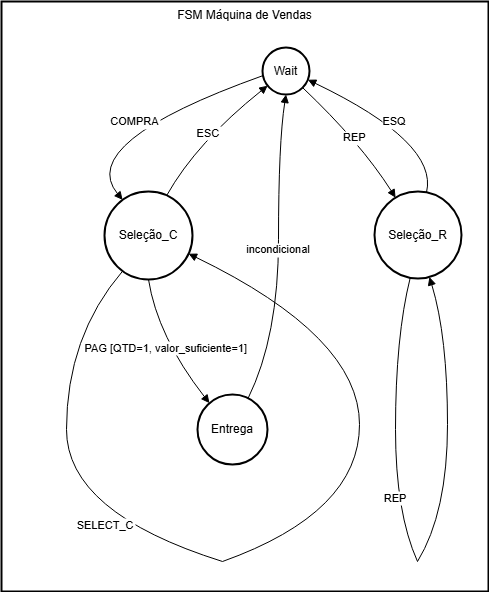

The diagram above was exported from draw.io. Its source (the exported page's mxGraphModel, read from the mxfile embedded in the PNG):
<mxGraphModel dx="5160" dy="1059" grid="1" gridSize="10" guides="1" tooltips="1" connect="1" arrows="1" fold="1" page="1" pageScale="1" pageWidth="827" pageHeight="1169" math="0" shadow="0">
  <root>
    <mxCell id="0" />
    <mxCell id="1" parent="0" />
    <mxCell id="PWFVBnLV4OEHyfMyvD0K-44" value="FSM Máquina de Vendas" style="whiteSpace=wrap;strokeWidth=2;verticalAlign=top;" vertex="1" parent="1">
      <mxGeometry x="20" y="1510" width="487" height="590" as="geometry" />
    </mxCell>
    <mxCell id="PWFVBnLV4OEHyfMyvD0K-45" value="Wait" style="ellipse;aspect=fixed;strokeWidth=2;whiteSpace=wrap;" vertex="1" parent="PWFVBnLV4OEHyfMyvD0K-44">
      <mxGeometry x="261" y="46" width="47" height="47" as="geometry" />
    </mxCell>
    <mxCell id="PWFVBnLV4OEHyfMyvD0K-46" value="Seleção_C" style="ellipse;aspect=fixed;strokeWidth=2;whiteSpace=wrap;" vertex="1" parent="PWFVBnLV4OEHyfMyvD0K-44">
      <mxGeometry x="103" y="190" width="88" height="88" as="geometry" />
    </mxCell>
    <mxCell id="PWFVBnLV4OEHyfMyvD0K-47" value="Seleção_R" style="ellipse;aspect=fixed;strokeWidth=2;whiteSpace=wrap;" vertex="1" parent="PWFVBnLV4OEHyfMyvD0K-44">
      <mxGeometry x="373" y="190" width="87" height="87" as="geometry" />
    </mxCell>
    <mxCell id="PWFVBnLV4OEHyfMyvD0K-48" value="" style="whiteSpace=wrap;strokeWidth=2;" vertex="1" parent="PWFVBnLV4OEHyfMyvD0K-44">
      <mxGeometry x="65" y="428" as="geometry" />
    </mxCell>
    <mxCell id="PWFVBnLV4OEHyfMyvD0K-49" value="" style="whiteSpace=wrap;strokeWidth=2;" vertex="1" parent="PWFVBnLV4OEHyfMyvD0K-44">
      <mxGeometry x="221" y="560" as="geometry" />
    </mxCell>
    <mxCell id="PWFVBnLV4OEHyfMyvD0K-50" value="Entrega" style="ellipse;aspect=fixed;strokeWidth=2;whiteSpace=wrap;" vertex="1" parent="PWFVBnLV4OEHyfMyvD0K-44">
      <mxGeometry x="196" y="393" width="70" height="70" as="geometry" />
    </mxCell>
    <mxCell id="PWFVBnLV4OEHyfMyvD0K-51" value="" style="whiteSpace=wrap;strokeWidth=2;" vertex="1" parent="PWFVBnLV4OEHyfMyvD0K-44">
      <mxGeometry x="394" y="428" as="geometry" />
    </mxCell>
    <mxCell id="PWFVBnLV4OEHyfMyvD0K-52" value="" style="whiteSpace=wrap;strokeWidth=2;" vertex="1" parent="PWFVBnLV4OEHyfMyvD0K-44">
      <mxGeometry x="416" y="560" as="geometry" />
    </mxCell>
    <mxCell id="PWFVBnLV4OEHyfMyvD0K-53" value="COMPRA" style="curved=1;startArrow=none;endArrow=block;exitX=0;exitY=0.66;entryX=0.1;entryY=0;rounded=0;" edge="1" parent="PWFVBnLV4OEHyfMyvD0K-44" source="PWFVBnLV4OEHyfMyvD0K-45" target="PWFVBnLV4OEHyfMyvD0K-46">
      <mxGeometry relative="1" as="geometry">
        <Array as="points">
          <mxPoint x="74" y="141" />
        </Array>
      </mxGeometry>
    </mxCell>
    <mxCell id="PWFVBnLV4OEHyfMyvD0K-54" value="REP" style="curved=1;startArrow=none;endArrow=block;exitX=1;exitY=0.98;entryX=0.18;entryY=0;rounded=0;" edge="1" parent="PWFVBnLV4OEHyfMyvD0K-44" source="PWFVBnLV4OEHyfMyvD0K-45" target="PWFVBnLV4OEHyfMyvD0K-47">
      <mxGeometry relative="1" as="geometry">
        <Array as="points">
          <mxPoint x="359" y="141" />
        </Array>
      </mxGeometry>
    </mxCell>
    <mxCell id="PWFVBnLV4OEHyfMyvD0K-55" value="" style="curved=1;startArrow=none;endArrow=none;exitX=0.1;exitY=1;entryX=-Infinity;entryY=-Infinity;rounded=0;" edge="1" parent="PWFVBnLV4OEHyfMyvD0K-44" source="PWFVBnLV4OEHyfMyvD0K-46" target="PWFVBnLV4OEHyfMyvD0K-48">
      <mxGeometry relative="1" as="geometry">
        <Array as="points">
          <mxPoint x="65" y="335" />
        </Array>
      </mxGeometry>
    </mxCell>
    <mxCell id="PWFVBnLV4OEHyfMyvD0K-56" value="SELECT_C" style="curved=1;startArrow=none;endArrow=none;exitX=-Infinity;exitY=-Infinity;entryX=-Infinity;entryY=Infinity;rounded=0;" edge="1" parent="PWFVBnLV4OEHyfMyvD0K-44" source="PWFVBnLV4OEHyfMyvD0K-48" target="PWFVBnLV4OEHyfMyvD0K-49">
      <mxGeometry relative="1" as="geometry">
        <Array as="points">
          <mxPoint x="65" y="511" />
        </Array>
      </mxGeometry>
    </mxCell>
    <mxCell id="PWFVBnLV4OEHyfMyvD0K-57" value="" style="curved=1;startArrow=none;endArrow=block;exitX=-Infinity;exitY=Infinity;entryX=1;entryY=0.74;rounded=0;" edge="1" parent="PWFVBnLV4OEHyfMyvD0K-44" source="PWFVBnLV4OEHyfMyvD0K-49" target="PWFVBnLV4OEHyfMyvD0K-46">
      <mxGeometry relative="1" as="geometry">
        <Array as="points">
          <mxPoint x="358" y="511" />
          <mxPoint x="358" y="335" />
        </Array>
      </mxGeometry>
    </mxCell>
    <mxCell id="PWFVBnLV4OEHyfMyvD0K-58" value="ESC" style="curved=1;startArrow=none;endArrow=block;exitX=0.76;exitY=0;entryX=0;entryY=0.9;rounded=0;" edge="1" parent="PWFVBnLV4OEHyfMyvD0K-44" source="PWFVBnLV4OEHyfMyvD0K-46" target="PWFVBnLV4OEHyfMyvD0K-45">
      <mxGeometry relative="1" as="geometry">
        <Array as="points">
          <mxPoint x="195" y="141" />
        </Array>
      </mxGeometry>
    </mxCell>
    <mxCell id="PWFVBnLV4OEHyfMyvD0K-59" value="PAG [QTD=1, valor_suficiente=1]" style="curved=1;startArrow=none;endArrow=block;exitX=0.54;exitY=1;entryX=0.1;entryY=0;rounded=0;" edge="1" parent="PWFVBnLV4OEHyfMyvD0K-44" source="PWFVBnLV4OEHyfMyvD0K-46" target="PWFVBnLV4OEHyfMyvD0K-50">
      <mxGeometry relative="1" as="geometry">
        <Array as="points">
          <mxPoint x="156" y="335" />
        </Array>
      </mxGeometry>
    </mxCell>
    <mxCell id="PWFVBnLV4OEHyfMyvD0K-60" value="" style="curved=1;startArrow=none;endArrow=none;exitX=0.39;exitY=1.01;entryX=-Infinity;entryY=-Infinity;rounded=0;" edge="1" parent="PWFVBnLV4OEHyfMyvD0K-44" source="PWFVBnLV4OEHyfMyvD0K-47" target="PWFVBnLV4OEHyfMyvD0K-51">
      <mxGeometry relative="1" as="geometry">
        <Array as="points">
          <mxPoint x="394" y="335" />
        </Array>
      </mxGeometry>
    </mxCell>
    <mxCell id="PWFVBnLV4OEHyfMyvD0K-61" value="REP" style="curved=1;startArrow=none;endArrow=none;exitX=-Infinity;exitY=-Infinity;entryX=Infinity;entryY=Infinity;rounded=0;" edge="1" parent="PWFVBnLV4OEHyfMyvD0K-44" source="PWFVBnLV4OEHyfMyvD0K-51" target="PWFVBnLV4OEHyfMyvD0K-52">
      <mxGeometry relative="1" as="geometry">
        <Array as="points">
          <mxPoint x="394" y="511" />
        </Array>
      </mxGeometry>
    </mxCell>
    <mxCell id="PWFVBnLV4OEHyfMyvD0K-62" value="" style="curved=1;startArrow=none;endArrow=block;exitX=Infinity;exitY=Infinity;entryX=0.64;entryY=1.01;rounded=0;" edge="1" parent="PWFVBnLV4OEHyfMyvD0K-44" source="PWFVBnLV4OEHyfMyvD0K-52" target="PWFVBnLV4OEHyfMyvD0K-47">
      <mxGeometry relative="1" as="geometry">
        <Array as="points">
          <mxPoint x="446" y="511" />
          <mxPoint x="446" y="335" />
        </Array>
      </mxGeometry>
    </mxCell>
    <mxCell id="PWFVBnLV4OEHyfMyvD0K-63" value="ESQ" style="curved=1;startArrow=none;endArrow=block;exitX=0.61;exitY=0;entryX=1;entryY=0.73;rounded=0;" edge="1" parent="PWFVBnLV4OEHyfMyvD0K-44" source="PWFVBnLV4OEHyfMyvD0K-47" target="PWFVBnLV4OEHyfMyvD0K-45">
      <mxGeometry relative="1" as="geometry">
        <Array as="points">
          <mxPoint x="437" y="141" />
        </Array>
      </mxGeometry>
    </mxCell>
    <mxCell id="PWFVBnLV4OEHyfMyvD0K-64" value="incondicional" style="curved=1;startArrow=none;endArrow=block;exitX=0.75;exitY=0;entryX=0.45;entryY=0.99;rounded=0;" edge="1" parent="PWFVBnLV4OEHyfMyvD0K-44" source="PWFVBnLV4OEHyfMyvD0K-50" target="PWFVBnLV4OEHyfMyvD0K-45">
      <mxGeometry relative="1" as="geometry">
        <Array as="points">
          <mxPoint x="277" y="335" />
          <mxPoint x="277" y="141" />
        </Array>
      </mxGeometry>
    </mxCell>
  </root>
</mxGraphModel>